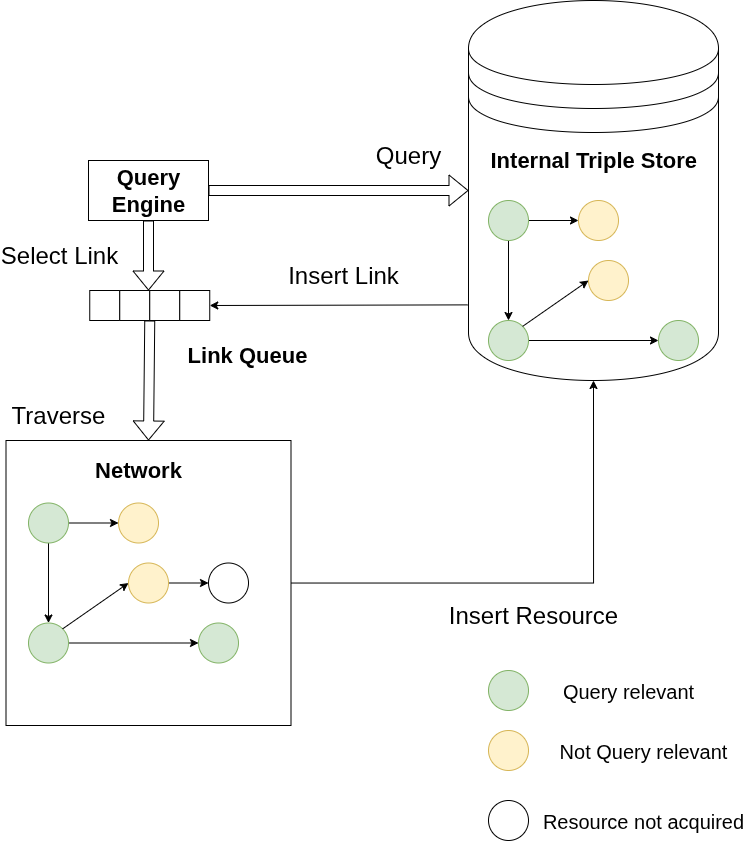

The diagram above was exported from draw.io. Its source (the exported page's mxGraphModel, read from the mxfile embedded in the PNG):
<mxGraphModel dx="1228" dy="778" grid="1" gridSize="10" guides="1" tooltips="1" connect="1" arrows="1" fold="1" page="1" pageScale="1" pageWidth="850" pageHeight="1100" math="0" shadow="0">
  <root>
    <mxCell id="0" />
    <mxCell id="1" parent="0" />
    <mxCell id="BJ2AOQ-Akx_j_mwpax8P-13" value="&lt;font style=&quot;font-size: 22px;&quot;&gt;&lt;b style=&quot;&quot;&gt;Query Engine&lt;/b&gt;&lt;/font&gt;" style="rounded=0;whiteSpace=wrap;html=1;" parent="1" vertex="1">
      <mxGeometry x="120" y="240" width="120" height="60" as="geometry" />
    </mxCell>
    <mxCell id="BJ2AOQ-Akx_j_mwpax8P-29" value="&lt;font style=&quot;font-size: 24px;&quot;&gt;Traverse&lt;/font&gt;" style="text;html=1;align=center;verticalAlign=middle;whiteSpace=wrap;rounded=0;" parent="1" vertex="1">
      <mxGeometry x="40" y="480" width="100" height="30" as="geometry" />
    </mxCell>
    <mxCell id="BJ2AOQ-Akx_j_mwpax8P-32" value="" style="shape=flexArrow;endArrow=classic;html=1;rounded=0;exitX=1;exitY=0.5;exitDx=0;exitDy=0;entryX=0;entryY=0.5;entryDx=0;entryDy=0;" parent="1" source="BJ2AOQ-Akx_j_mwpax8P-13" target="BJ2AOQ-Akx_j_mwpax8P-14" edge="1">
      <mxGeometry width="50" height="50" relative="1" as="geometry">
        <mxPoint x="220" y="320" as="sourcePoint" />
        <mxPoint x="470" y="272" as="targetPoint" />
      </mxGeometry>
    </mxCell>
    <mxCell id="BJ2AOQ-Akx_j_mwpax8P-33" value="" style="group" parent="1" vertex="1" connectable="0">
      <mxGeometry x="500" y="80" width="250" height="380" as="geometry" />
    </mxCell>
    <mxCell id="BJ2AOQ-Akx_j_mwpax8P-14" value="" style="shape=datastore;whiteSpace=wrap;html=1;" parent="BJ2AOQ-Akx_j_mwpax8P-33" vertex="1">
      <mxGeometry width="250" height="380" as="geometry" />
    </mxCell>
    <mxCell id="BJ2AOQ-Akx_j_mwpax8P-45" value="" style="group" parent="BJ2AOQ-Akx_j_mwpax8P-33" vertex="1" connectable="0">
      <mxGeometry x="20" y="200" width="210" height="160" as="geometry" />
    </mxCell>
    <mxCell id="BJ2AOQ-Akx_j_mwpax8P-36" style="edgeStyle=orthogonalEdgeStyle;rounded=0;orthogonalLoop=1;jettySize=auto;html=1;" parent="BJ2AOQ-Akx_j_mwpax8P-45" source="BJ2AOQ-Akx_j_mwpax8P-38" target="BJ2AOQ-Akx_j_mwpax8P-41" edge="1">
      <mxGeometry relative="1" as="geometry" />
    </mxCell>
    <mxCell id="BJ2AOQ-Akx_j_mwpax8P-37" style="edgeStyle=orthogonalEdgeStyle;rounded=0;orthogonalLoop=1;jettySize=auto;html=1;" parent="BJ2AOQ-Akx_j_mwpax8P-45" source="BJ2AOQ-Akx_j_mwpax8P-38" target="BJ2AOQ-Akx_j_mwpax8P-40" edge="1">
      <mxGeometry relative="1" as="geometry" />
    </mxCell>
    <mxCell id="BJ2AOQ-Akx_j_mwpax8P-38" value="" style="ellipse;whiteSpace=wrap;html=1;aspect=fixed;fillColor=#d5e8d4;strokeColor=#82b366;" parent="BJ2AOQ-Akx_j_mwpax8P-45" vertex="1">
      <mxGeometry width="40" height="40" as="geometry" />
    </mxCell>
    <mxCell id="BJ2AOQ-Akx_j_mwpax8P-39" style="edgeStyle=orthogonalEdgeStyle;rounded=0;orthogonalLoop=1;jettySize=auto;html=1;" parent="BJ2AOQ-Akx_j_mwpax8P-45" source="BJ2AOQ-Akx_j_mwpax8P-40" target="BJ2AOQ-Akx_j_mwpax8P-43" edge="1">
      <mxGeometry relative="1" as="geometry" />
    </mxCell>
    <mxCell id="BJ2AOQ-Akx_j_mwpax8P-40" value="" style="ellipse;whiteSpace=wrap;html=1;aspect=fixed;fillColor=#d5e8d4;strokeColor=#82b366;" parent="BJ2AOQ-Akx_j_mwpax8P-45" vertex="1">
      <mxGeometry y="120" width="40" height="40" as="geometry" />
    </mxCell>
    <mxCell id="BJ2AOQ-Akx_j_mwpax8P-41" value="" style="ellipse;whiteSpace=wrap;html=1;aspect=fixed;fillColor=#fff2cc;strokeColor=#d6b656;" parent="BJ2AOQ-Akx_j_mwpax8P-45" vertex="1">
      <mxGeometry x="90" width="40" height="40" as="geometry" />
    </mxCell>
    <mxCell id="BJ2AOQ-Akx_j_mwpax8P-42" value="" style="ellipse;whiteSpace=wrap;html=1;aspect=fixed;fillColor=#fff2cc;strokeColor=#d6b656;" parent="BJ2AOQ-Akx_j_mwpax8P-45" vertex="1">
      <mxGeometry x="100" y="60" width="40" height="40" as="geometry" />
    </mxCell>
    <mxCell id="BJ2AOQ-Akx_j_mwpax8P-43" value="" style="ellipse;whiteSpace=wrap;html=1;aspect=fixed;fillColor=#d5e8d4;strokeColor=#82b366;" parent="BJ2AOQ-Akx_j_mwpax8P-45" vertex="1">
      <mxGeometry x="170" y="120" width="40" height="40" as="geometry" />
    </mxCell>
    <mxCell id="BJ2AOQ-Akx_j_mwpax8P-44" value="" style="endArrow=classic;html=1;rounded=0;exitX=1;exitY=0;exitDx=0;exitDy=0;entryX=0;entryY=0.5;entryDx=0;entryDy=0;" parent="BJ2AOQ-Akx_j_mwpax8P-45" source="BJ2AOQ-Akx_j_mwpax8P-40" target="BJ2AOQ-Akx_j_mwpax8P-42" edge="1">
      <mxGeometry width="50" height="50" relative="1" as="geometry">
        <mxPoint x="340" y="-40" as="sourcePoint" />
        <mxPoint x="390" y="-90" as="targetPoint" />
      </mxGeometry>
    </mxCell>
    <mxCell id="BJ2AOQ-Akx_j_mwpax8P-49" value="&lt;b style=&quot;forced-color-adjust: none; color: rgb(0, 0, 0); font-family: Helvetica; font-style: normal; font-variant-ligatures: normal; font-variant-caps: normal; letter-spacing: normal; orphans: 2; text-align: center; text-indent: 0px; text-transform: none; widows: 2; word-spacing: 0px; -webkit-text-stroke-width: 0px; white-space: normal; text-decoration-thickness: initial; text-decoration-style: initial; text-decoration-color: initial;&quot;&gt;Internal Triple Store&lt;/b&gt;" style="text;whiteSpace=wrap;html=1;fontSize=22;" parent="BJ2AOQ-Akx_j_mwpax8P-33" vertex="1">
      <mxGeometry x="20" y="140" width="250" height="50" as="geometry" />
    </mxCell>
    <mxCell id="BJ2AOQ-Akx_j_mwpax8P-35" value="&lt;font style=&quot;font-size: 24px;&quot;&gt;Query&lt;/font&gt;" style="text;html=1;align=center;verticalAlign=middle;whiteSpace=wrap;rounded=0;" parent="1" vertex="1">
      <mxGeometry x="410" y="220" width="60" height="30" as="geometry" />
    </mxCell>
    <mxCell id="BJ2AOQ-Akx_j_mwpax8P-52" value="" style="group" parent="1" vertex="1" connectable="0">
      <mxGeometry x="37.5" y="520" width="285" height="285" as="geometry" />
    </mxCell>
    <mxCell id="BJ2AOQ-Akx_j_mwpax8P-15" value="" style="whiteSpace=wrap;html=1;aspect=fixed;" parent="BJ2AOQ-Akx_j_mwpax8P-52" vertex="1">
      <mxGeometry width="285" height="285" as="geometry" />
    </mxCell>
    <mxCell id="BJ2AOQ-Akx_j_mwpax8P-12" style="edgeStyle=orthogonalEdgeStyle;rounded=0;orthogonalLoop=1;jettySize=auto;html=1;" parent="BJ2AOQ-Akx_j_mwpax8P-52" source="BJ2AOQ-Akx_j_mwpax8P-1" target="BJ2AOQ-Akx_j_mwpax8P-4" edge="1">
      <mxGeometry relative="1" as="geometry" />
    </mxCell>
    <mxCell id="BJ2AOQ-Akx_j_mwpax8P-30" style="edgeStyle=orthogonalEdgeStyle;rounded=0;orthogonalLoop=1;jettySize=auto;html=1;" parent="BJ2AOQ-Akx_j_mwpax8P-52" source="BJ2AOQ-Akx_j_mwpax8P-1" target="BJ2AOQ-Akx_j_mwpax8P-2" edge="1">
      <mxGeometry relative="1" as="geometry" />
    </mxCell>
    <mxCell id="BJ2AOQ-Akx_j_mwpax8P-1" value="" style="ellipse;whiteSpace=wrap;html=1;aspect=fixed;fillColor=#d5e8d4;strokeColor=#82b366;" parent="BJ2AOQ-Akx_j_mwpax8P-52" vertex="1">
      <mxGeometry x="22.5" y="62.5" width="40" height="40" as="geometry" />
    </mxCell>
    <mxCell id="BJ2AOQ-Akx_j_mwpax8P-8" style="edgeStyle=orthogonalEdgeStyle;rounded=0;orthogonalLoop=1;jettySize=auto;html=1;" parent="BJ2AOQ-Akx_j_mwpax8P-52" source="BJ2AOQ-Akx_j_mwpax8P-2" target="BJ2AOQ-Akx_j_mwpax8P-6" edge="1">
      <mxGeometry relative="1" as="geometry" />
    </mxCell>
    <mxCell id="BJ2AOQ-Akx_j_mwpax8P-2" value="" style="ellipse;whiteSpace=wrap;html=1;aspect=fixed;fillColor=#d5e8d4;strokeColor=#82b366;" parent="BJ2AOQ-Akx_j_mwpax8P-52" vertex="1">
      <mxGeometry x="22.5" y="182.5" width="40" height="40" as="geometry" />
    </mxCell>
    <mxCell id="BJ2AOQ-Akx_j_mwpax8P-3" value="" style="ellipse;whiteSpace=wrap;html=1;aspect=fixed;" parent="BJ2AOQ-Akx_j_mwpax8P-52" vertex="1">
      <mxGeometry x="202.5" y="122.5" width="40" height="40" as="geometry" />
    </mxCell>
    <mxCell id="BJ2AOQ-Akx_j_mwpax8P-4" value="" style="ellipse;whiteSpace=wrap;html=1;aspect=fixed;fillColor=#fff2cc;strokeColor=#d6b656;" parent="BJ2AOQ-Akx_j_mwpax8P-52" vertex="1">
      <mxGeometry x="112.5" y="62.5" width="40" height="40" as="geometry" />
    </mxCell>
    <mxCell id="BJ2AOQ-Akx_j_mwpax8P-11" style="edgeStyle=orthogonalEdgeStyle;rounded=0;orthogonalLoop=1;jettySize=auto;html=1;" parent="BJ2AOQ-Akx_j_mwpax8P-52" source="BJ2AOQ-Akx_j_mwpax8P-5" target="BJ2AOQ-Akx_j_mwpax8P-3" edge="1">
      <mxGeometry relative="1" as="geometry" />
    </mxCell>
    <mxCell id="BJ2AOQ-Akx_j_mwpax8P-5" value="" style="ellipse;whiteSpace=wrap;html=1;aspect=fixed;fillColor=#fff2cc;strokeColor=#d6b656;" parent="BJ2AOQ-Akx_j_mwpax8P-52" vertex="1">
      <mxGeometry x="122.5" y="122.5" width="40" height="40" as="geometry" />
    </mxCell>
    <mxCell id="BJ2AOQ-Akx_j_mwpax8P-6" value="" style="ellipse;whiteSpace=wrap;html=1;aspect=fixed;fillColor=#d5e8d4;strokeColor=#82b366;" parent="BJ2AOQ-Akx_j_mwpax8P-52" vertex="1">
      <mxGeometry x="192.5" y="182.5" width="40" height="40" as="geometry" />
    </mxCell>
    <mxCell id="BJ2AOQ-Akx_j_mwpax8P-10" value="" style="endArrow=classic;html=1;rounded=0;exitX=1;exitY=0;exitDx=0;exitDy=0;entryX=0;entryY=0.5;entryDx=0;entryDy=0;" parent="BJ2AOQ-Akx_j_mwpax8P-52" source="BJ2AOQ-Akx_j_mwpax8P-2" target="BJ2AOQ-Akx_j_mwpax8P-5" edge="1">
      <mxGeometry width="50" height="50" relative="1" as="geometry">
        <mxPoint x="362.5" y="22.5" as="sourcePoint" />
        <mxPoint x="412.5" y="-27.5" as="targetPoint" />
      </mxGeometry>
    </mxCell>
    <mxCell id="BJ2AOQ-Akx_j_mwpax8P-16" value="&lt;font style=&quot;font-size: 22px;&quot;&gt;&lt;b style=&quot;&quot;&gt;Network&lt;/b&gt;&lt;/font&gt;" style="text;html=1;align=center;verticalAlign=middle;whiteSpace=wrap;rounded=0;" parent="BJ2AOQ-Akx_j_mwpax8P-52" vertex="1">
      <mxGeometry x="52.5" y="7.5" width="160" height="45" as="geometry" />
    </mxCell>
    <mxCell id="BJ2AOQ-Akx_j_mwpax8P-53" style="edgeStyle=orthogonalEdgeStyle;rounded=0;orthogonalLoop=1;jettySize=auto;html=1;entryX=0.5;entryY=1;entryDx=0;entryDy=0;" parent="1" source="BJ2AOQ-Akx_j_mwpax8P-15" target="BJ2AOQ-Akx_j_mwpax8P-14" edge="1">
      <mxGeometry relative="1" as="geometry" />
    </mxCell>
    <mxCell id="BJ2AOQ-Akx_j_mwpax8P-57" value="" style="group" parent="1" vertex="1" connectable="0">
      <mxGeometry x="101.25" y="330" width="157.5" height="70" as="geometry" />
    </mxCell>
    <mxCell id="BJ2AOQ-Akx_j_mwpax8P-50" value="" style="whiteSpace=wrap;html=1;aspect=fixed;" parent="BJ2AOQ-Akx_j_mwpax8P-57" vertex="1">
      <mxGeometry x="20" y="40" width="30" height="30" as="geometry" />
    </mxCell>
    <mxCell id="BJ2AOQ-Akx_j_mwpax8P-51" value="" style="whiteSpace=wrap;html=1;aspect=fixed;" parent="BJ2AOQ-Akx_j_mwpax8P-57" vertex="1">
      <mxGeometry x="50" y="40" width="30" height="30" as="geometry" />
    </mxCell>
    <mxCell id="BJ2AOQ-Akx_j_mwpax8P-54" value="" style="whiteSpace=wrap;html=1;aspect=fixed;" parent="BJ2AOQ-Akx_j_mwpax8P-57" vertex="1">
      <mxGeometry x="80" y="40" width="30" height="30" as="geometry" />
    </mxCell>
    <mxCell id="BJ2AOQ-Akx_j_mwpax8P-55" value="" style="whiteSpace=wrap;html=1;aspect=fixed;" parent="BJ2AOQ-Akx_j_mwpax8P-57" vertex="1">
      <mxGeometry x="110" y="40" width="30" height="30" as="geometry" />
    </mxCell>
    <mxCell id="BJ2AOQ-Akx_j_mwpax8P-67" value="&lt;span style=&quot;font-size: 24px;&quot;&gt;Select Link&lt;/span&gt;" style="text;html=1;align=center;verticalAlign=middle;whiteSpace=wrap;rounded=0;" parent="BJ2AOQ-Akx_j_mwpax8P-57" vertex="1">
      <mxGeometry x="-70" y="-10" width="120" height="30" as="geometry" />
    </mxCell>
    <mxCell id="BJ2AOQ-Akx_j_mwpax8P-59" value="" style="endArrow=classic;html=1;rounded=0;exitX=-0.003;exitY=0.801;exitDx=0;exitDy=0;exitPerimeter=0;entryX=1;entryY=0.5;entryDx=0;entryDy=0;" parent="1" source="BJ2AOQ-Akx_j_mwpax8P-14" target="BJ2AOQ-Akx_j_mwpax8P-55" edge="1">
      <mxGeometry width="50" height="50" relative="1" as="geometry">
        <mxPoint x="400" y="480" as="sourcePoint" />
        <mxPoint x="450" y="430" as="targetPoint" />
      </mxGeometry>
    </mxCell>
    <mxCell id="BJ2AOQ-Akx_j_mwpax8P-56" value="&lt;font style=&quot;font-size: 22px;&quot;&gt;&lt;b style=&quot;&quot;&gt;Link Queue&lt;/b&gt;&lt;/font&gt;" style="text;html=1;align=center;verticalAlign=middle;whiteSpace=wrap;rounded=0;" parent="1" vertex="1">
      <mxGeometry x="200" y="420" width="157.5" height="30" as="geometry" />
    </mxCell>
    <mxCell id="BJ2AOQ-Akx_j_mwpax8P-65" value="" style="shape=flexArrow;endArrow=classic;html=1;rounded=0;exitX=0.5;exitY=1;exitDx=0;exitDy=0;" parent="1" source="BJ2AOQ-Akx_j_mwpax8P-13" edge="1">
      <mxGeometry width="50" height="50" relative="1" as="geometry">
        <mxPoint x="130" y="330" as="sourcePoint" />
        <mxPoint x="180" y="370" as="targetPoint" />
      </mxGeometry>
    </mxCell>
    <mxCell id="BJ2AOQ-Akx_j_mwpax8P-66" value="" style="shape=flexArrow;endArrow=classic;html=1;rounded=0;exitX=1;exitY=1;exitDx=0;exitDy=0;entryX=0.5;entryY=0;entryDx=0;entryDy=0;" parent="1" source="BJ2AOQ-Akx_j_mwpax8P-51" target="BJ2AOQ-Akx_j_mwpax8P-15" edge="1">
      <mxGeometry width="50" height="50" relative="1" as="geometry">
        <mxPoint x="190" y="320" as="sourcePoint" />
        <mxPoint x="190" y="390" as="targetPoint" />
      </mxGeometry>
    </mxCell>
    <mxCell id="BJ2AOQ-Akx_j_mwpax8P-68" value="&lt;span style=&quot;font-size: 24px;&quot;&gt;Insert Resource&lt;/span&gt;" style="text;html=1;align=center;verticalAlign=middle;whiteSpace=wrap;rounded=0;" parent="1" vertex="1">
      <mxGeometry x="470" y="680" width="190" height="30" as="geometry" />
    </mxCell>
    <mxCell id="BJ2AOQ-Akx_j_mwpax8P-69" value="&lt;span style=&quot;font-size: 24px;&quot;&gt;Insert Link&lt;/span&gt;" style="text;html=1;align=center;verticalAlign=middle;whiteSpace=wrap;rounded=0;" parent="1" vertex="1">
      <mxGeometry x="280" y="340" width="190" height="30" as="geometry" />
    </mxCell>
    <mxCell id="w4LzSjW1o0AbG0_jaEwz-1" value="" style="ellipse;whiteSpace=wrap;html=1;aspect=fixed;fillColor=#d5e8d4;strokeColor=#82b366;" vertex="1" parent="1">
      <mxGeometry x="520" y="750" width="40" height="40" as="geometry" />
    </mxCell>
    <mxCell id="w4LzSjW1o0AbG0_jaEwz-2" value="&lt;font style=&quot;font-size: 20px;&quot;&gt;Query relevant&lt;/font&gt;" style="text;html=1;align=center;verticalAlign=middle;whiteSpace=wrap;rounded=0;" vertex="1" parent="1">
      <mxGeometry x="560" y="755" width="200" height="30" as="geometry" />
    </mxCell>
    <mxCell id="w4LzSjW1o0AbG0_jaEwz-3" value="" style="ellipse;whiteSpace=wrap;html=1;aspect=fixed;fillColor=#fff2cc;strokeColor=#d6b656;" vertex="1" parent="1">
      <mxGeometry x="520" y="810" width="40" height="40" as="geometry" />
    </mxCell>
    <mxCell id="w4LzSjW1o0AbG0_jaEwz-4" value="&lt;font style=&quot;font-size: 20px;&quot;&gt;Not Query relevant&lt;/font&gt;" style="text;html=1;align=center;verticalAlign=middle;whiteSpace=wrap;rounded=0;" vertex="1" parent="1">
      <mxGeometry x="570" y="815" width="210" height="30" as="geometry" />
    </mxCell>
    <mxCell id="w4LzSjW1o0AbG0_jaEwz-5" value="" style="ellipse;whiteSpace=wrap;html=1;aspect=fixed;" vertex="1" parent="1">
      <mxGeometry x="520" y="880" width="40" height="40" as="geometry" />
    </mxCell>
    <mxCell id="w4LzSjW1o0AbG0_jaEwz-6" value="&lt;font style=&quot;font-size: 20px;&quot;&gt;Resource not acquired&lt;/font&gt;" style="text;html=1;align=center;verticalAlign=middle;whiteSpace=wrap;rounded=0;" vertex="1" parent="1">
      <mxGeometry x="570" y="885" width="210" height="30" as="geometry" />
    </mxCell>
  </root>
</mxGraphModel>